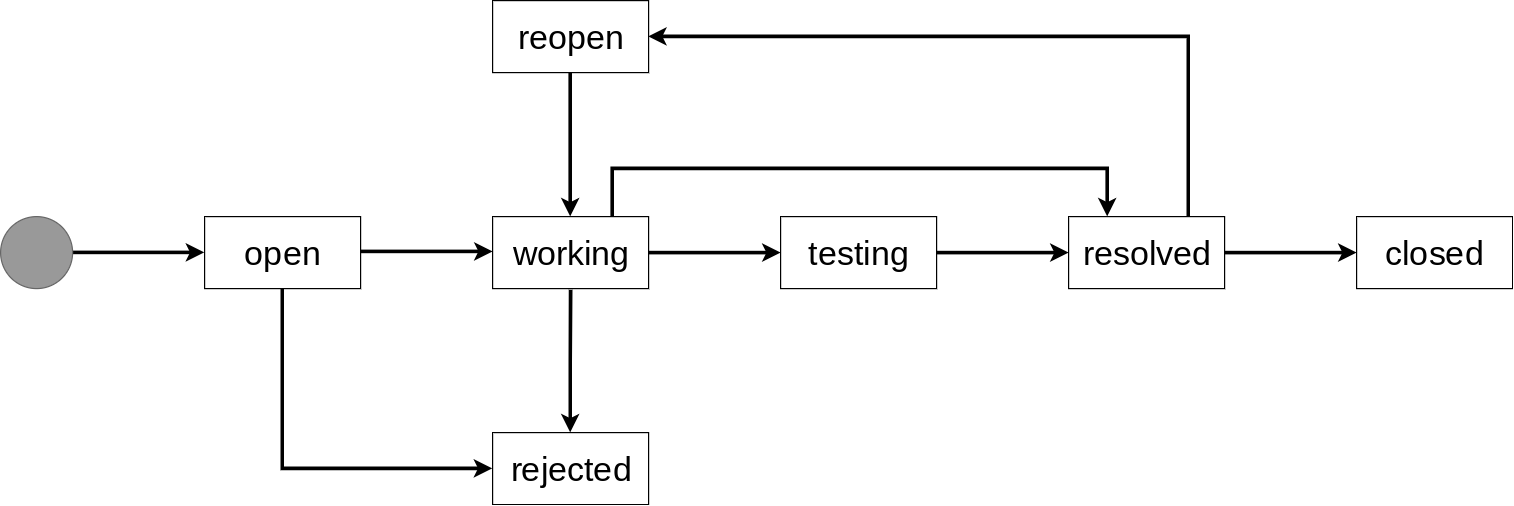

The diagram above was exported from draw.io. Its source (the exported page's mxGraphModel, read from the mxfile embedded in the PNG):
<mxGraphModel dx="1162" dy="1851" grid="1" gridSize="10" guides="1" tooltips="1" connect="1" arrows="1" fold="1" page="1" pageScale="1" pageWidth="827" pageHeight="1169" math="0" shadow="0">
  <root>
    <mxCell id="0" />
    <mxCell id="1" parent="0" />
    <mxCell id="_8r5h7_O3sCtdPUGckdC-1" value="&lt;font style=&quot;font-size: 28px&quot;&gt;open&lt;/font&gt;" style="rounded=0;whiteSpace=wrap;html=1;" vertex="1" parent="1">
      <mxGeometry x="210" y="120" width="130" height="60" as="geometry" />
    </mxCell>
    <mxCell id="_8r5h7_O3sCtdPUGckdC-2" value="&lt;font style=&quot;font-size: 28px&quot;&gt;working&lt;/font&gt;" style="rounded=0;whiteSpace=wrap;html=1;" vertex="1" parent="1">
      <mxGeometry x="450" y="120" width="130" height="60" as="geometry" />
    </mxCell>
    <mxCell id="_8r5h7_O3sCtdPUGckdC-3" value="&lt;font style=&quot;font-size: 28px&quot;&gt;rejected&lt;/font&gt;" style="rounded=0;whiteSpace=wrap;html=1;" vertex="1" parent="1">
      <mxGeometry x="450" y="300" width="130" height="60" as="geometry" />
    </mxCell>
    <mxCell id="_8r5h7_O3sCtdPUGckdC-4" value="&lt;font style=&quot;font-size: 28px&quot;&gt;testing&lt;/font&gt;" style="rounded=0;whiteSpace=wrap;html=1;" vertex="1" parent="1">
      <mxGeometry x="690" y="120" width="130" height="60" as="geometry" />
    </mxCell>
    <mxCell id="_8r5h7_O3sCtdPUGckdC-5" value="&lt;font style=&quot;font-size: 28px&quot;&gt;resolved&lt;/font&gt;" style="rounded=0;whiteSpace=wrap;html=1;" vertex="1" parent="1">
      <mxGeometry x="930" y="120" width="130" height="60" as="geometry" />
    </mxCell>
    <mxCell id="_8r5h7_O3sCtdPUGckdC-6" value="&lt;font style=&quot;font-size: 28px&quot;&gt;reopen&lt;/font&gt;" style="rounded=0;whiteSpace=wrap;html=1;" vertex="1" parent="1">
      <mxGeometry x="450" y="-60" width="130" height="60" as="geometry" />
    </mxCell>
    <mxCell id="_8r5h7_O3sCtdPUGckdC-9" style="edgeStyle=orthogonalEdgeStyle;rounded=0;orthogonalLoop=1;jettySize=auto;html=1;exitX=1;exitY=0.5;exitDx=0;exitDy=0;entryX=0;entryY=0.5;entryDx=0;entryDy=0;strokeWidth=3;" edge="1" parent="1" source="_8r5h7_O3sCtdPUGckdC-7" target="_8r5h7_O3sCtdPUGckdC-1">
      <mxGeometry relative="1" as="geometry" />
    </mxCell>
    <mxCell id="_8r5h7_O3sCtdPUGckdC-7" value="" style="ellipse;whiteSpace=wrap;html=1;aspect=fixed;fillColor=#999999;strokeColor=#666666;fontColor=#333333;" vertex="1" parent="1">
      <mxGeometry x="40" y="120" width="60" height="60" as="geometry" />
    </mxCell>
    <mxCell id="_8r5h7_O3sCtdPUGckdC-11" style="edgeStyle=orthogonalEdgeStyle;rounded=0;orthogonalLoop=1;jettySize=auto;html=1;entryX=0;entryY=0.5;entryDx=0;entryDy=0;strokeWidth=3;" edge="1" parent="1">
      <mxGeometry relative="1" as="geometry">
        <mxPoint x="340" y="149" as="sourcePoint" />
        <mxPoint x="450" y="149" as="targetPoint" />
      </mxGeometry>
    </mxCell>
    <mxCell id="_8r5h7_O3sCtdPUGckdC-12" style="edgeStyle=orthogonalEdgeStyle;rounded=0;orthogonalLoop=1;jettySize=auto;html=1;entryX=0;entryY=0.5;entryDx=0;entryDy=0;strokeWidth=3;" edge="1" parent="1">
      <mxGeometry relative="1" as="geometry">
        <mxPoint x="580" y="150" as="sourcePoint" />
        <mxPoint x="690" y="150" as="targetPoint" />
      </mxGeometry>
    </mxCell>
    <mxCell id="_8r5h7_O3sCtdPUGckdC-13" style="edgeStyle=orthogonalEdgeStyle;rounded=0;orthogonalLoop=1;jettySize=auto;html=1;entryX=0;entryY=0.5;entryDx=0;entryDy=0;strokeWidth=3;" edge="1" parent="1">
      <mxGeometry relative="1" as="geometry">
        <mxPoint x="820" y="150" as="sourcePoint" />
        <mxPoint x="930" y="150" as="targetPoint" />
      </mxGeometry>
    </mxCell>
    <mxCell id="_8r5h7_O3sCtdPUGckdC-14" style="edgeStyle=orthogonalEdgeStyle;rounded=0;orthogonalLoop=1;jettySize=auto;html=1;exitX=0.5;exitY=1;exitDx=0;exitDy=0;entryX=0;entryY=0.5;entryDx=0;entryDy=0;strokeWidth=3;" edge="1" parent="1" source="_8r5h7_O3sCtdPUGckdC-1" target="_8r5h7_O3sCtdPUGckdC-3">
      <mxGeometry relative="1" as="geometry">
        <mxPoint x="290" y="320" as="sourcePoint" />
        <mxPoint x="400" y="320" as="targetPoint" />
      </mxGeometry>
    </mxCell>
    <mxCell id="_8r5h7_O3sCtdPUGckdC-16" style="edgeStyle=orthogonalEdgeStyle;rounded=0;orthogonalLoop=1;jettySize=auto;html=1;entryX=0.5;entryY=0;entryDx=0;entryDy=0;strokeWidth=3;" edge="1" parent="1" target="_8r5h7_O3sCtdPUGckdC-3">
      <mxGeometry relative="1" as="geometry">
        <mxPoint x="515" y="181" as="sourcePoint" />
        <mxPoint x="570" y="250" as="targetPoint" />
      </mxGeometry>
    </mxCell>
    <mxCell id="_8r5h7_O3sCtdPUGckdC-17" style="edgeStyle=orthogonalEdgeStyle;rounded=0;orthogonalLoop=1;jettySize=auto;html=1;strokeWidth=3;entryX=0.5;entryY=0;entryDx=0;entryDy=0;exitX=0.5;exitY=1;exitDx=0;exitDy=0;" edge="1" parent="1" source="_8r5h7_O3sCtdPUGckdC-6" target="_8r5h7_O3sCtdPUGckdC-2">
      <mxGeometry relative="1" as="geometry">
        <mxPoint x="515" y="20" as="sourcePoint" />
        <mxPoint x="500" y="50" as="targetPoint" />
        <Array as="points" />
      </mxGeometry>
    </mxCell>
    <mxCell id="_8r5h7_O3sCtdPUGckdC-18" style="edgeStyle=orthogonalEdgeStyle;rounded=0;orthogonalLoop=1;jettySize=auto;html=1;strokeWidth=3;entryX=1;entryY=0.5;entryDx=0;entryDy=0;" edge="1" parent="1" target="_8r5h7_O3sCtdPUGckdC-6">
      <mxGeometry relative="1" as="geometry">
        <mxPoint x="1030" y="120" as="sourcePoint" />
        <mxPoint x="524.6666666666667" y="129.83333333333348" as="targetPoint" />
        <Array as="points">
          <mxPoint x="1030" y="120" />
          <mxPoint x="1030" y="-30" />
        </Array>
      </mxGeometry>
    </mxCell>
    <mxCell id="_8r5h7_O3sCtdPUGckdC-22" style="edgeStyle=orthogonalEdgeStyle;rounded=0;orthogonalLoop=1;jettySize=auto;html=1;entryX=0.25;entryY=0;entryDx=0;entryDy=0;strokeWidth=3;" edge="1" parent="1" source="_8r5h7_O3sCtdPUGckdC-2" target="_8r5h7_O3sCtdPUGckdC-5">
      <mxGeometry relative="1" as="geometry">
        <mxPoint x="284.66666666666674" y="189.83333333333348" as="sourcePoint" />
        <mxPoint x="459.66666666666674" y="339.8333333333335" as="targetPoint" />
        <Array as="points">
          <mxPoint x="550" y="80" />
          <mxPoint x="962" y="80" />
        </Array>
      </mxGeometry>
    </mxCell>
    <mxCell id="_8r5h7_O3sCtdPUGckdC-23" value="&lt;font style=&quot;font-size: 28px&quot;&gt;closed&lt;/font&gt;" style="rounded=0;whiteSpace=wrap;html=1;" vertex="1" parent="1">
      <mxGeometry x="1170" y="120" width="130" height="60" as="geometry" />
    </mxCell>
    <mxCell id="_8r5h7_O3sCtdPUGckdC-24" style="edgeStyle=orthogonalEdgeStyle;rounded=0;orthogonalLoop=1;jettySize=auto;html=1;entryX=0;entryY=0.5;entryDx=0;entryDy=0;strokeWidth=3;" edge="1" parent="1">
      <mxGeometry relative="1" as="geometry">
        <mxPoint x="1060.0000000000002" y="150" as="sourcePoint" />
        <mxPoint x="1170" y="150" as="targetPoint" />
      </mxGeometry>
    </mxCell>
  </root>
</mxGraphModel>